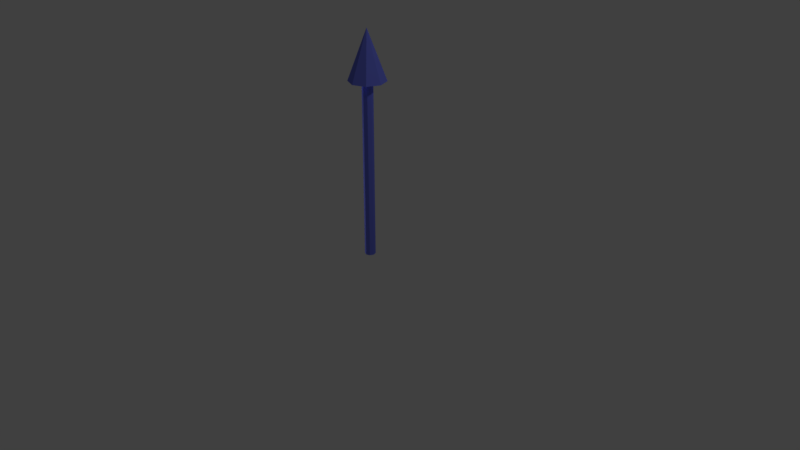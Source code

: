 # Source: rotation-vector.blend  (saved by Blender 2.79.0; exported with 4.5.12 LTS)
import bpy
from mathutils import Matrix  # noqa: F401  (used for matrix-valued properties, if any)

bpy.ops.wm.read_factory_settings(use_empty=True)
scene = bpy.context.scene
scene.name = 'Scene'

# ---- collections
col_collection_1 = bpy.data.collections.new('Collection 1'); scene.collection.children.link(col_collection_1)

# ---- materials (node trees are filled in below, after node groups)
mat_blue = bpy.data.materials.new('blue')
mat_blue.alpha_threshold = 0.0
mat_blue.use_transparent_shadow = False
mat_blue.diffuse_color = (0.1603, 0.1893, 0.8, 1.0)
mat_blue.roughness = 0.5

# ---- material node trees

# ---- world
world_world = bpy.data.worlds.new('World'); scene.world = world_world
world_world.color = (0.05088, 0.05088, 0.05088)
world_world.use_sun_shadow = False
world_world.sun_shadow_jitter_overblur = 0.0
world_world.cycles.sampling_method = 'MANUAL'

# ---- cameras
cam_camera = bpy.data.cameras.new('Camera')
cam_camera.clip_end = 100.0
cam_camera.lens = 35.0
cam_camera.sensor_width = 32.0
cam_camera.sensor_height = 18.0
cam_camera.ortho_scale = 7.314
cam_camera.dof.focus_distance = 0.0
cam_camera.dof.aperture_fstop = 128.0

# ---- lights
light_point = bpy.data.lights.new('Point', 'POINT')
light_point.transmission_factor = 0.0
light_point.energy = 100.0
light_point.shadow_buffer_clip_start = 0.5
light_point.shadow_soft_size = 0.1
light_point.shadow_maximum_resolution = 0.006
light_point.use_absolute_resolution = True
light_lamp = bpy.data.lights.new('Lamp', 'POINT')
light_lamp.transmission_factor = 0.0
light_lamp.cutoff_distance = 30.0
light_lamp.energy = 100.0
light_lamp.shadow_buffer_clip_start = 1.001
light_lamp.shadow_soft_size = 0.1
light_lamp.shadow_maximum_resolution = 0.006
light_lamp.use_absolute_resolution = True

# ---- meshes
me_cylinder = bpy.data.meshes.new('Cylinder')
me_cylinder.from_pydata([(-1.672, 15.82, 0.0005922), (-1.672, 15.82, 370.3), (6.225, 12.55, 0.0005922), (6.225, 12.55, 370.3), (9.496, 4.652, 0.0005922), (9.496, 4.652, 370.3), (6.225, -3.244, 0.0005922), (6.225, -3.244, 370.3), (-1.672, -6.515, 0.0005922), (-1.672, -6.515, 370.3), (-9.568, -3.244, 0.0005922), (-9.568, -3.244, 370.3), (-12.84, 4.652, 0.0005922), (-12.84, 4.652, 370.3), (-9.568, 12.55, 0.0005922), (-9.568, 12.55, 370.3), (25.43, 31.75, 370.3), (-1.672, 42.98, 370.3), (36.65, 4.652, 370.3), (25.43, -22.45, 370.3), (-1.672, -33.67, 370.3), (-28.77, -22.45, 370.3), (-39.99, 4.652, 370.3), (-28.77, 31.75, 370.3), (-1.672, 4.652, 472.3), (-1.672, 4.652, 472.3), (-1.672, 4.652, 472.3), (-1.672, 4.652, 472.3), (-1.672, 4.652, 472.3), (-1.672, 4.652, 472.3), (-1.672, 4.652, 472.3), (-1.672, 4.652, 472.3)], [], [(0, 1, 3, 2), (2, 3, 5, 4), (4, 5, 7, 6), (6, 7, 9, 8), (8, 9, 11, 10), (10, 11, 13, 12), (1, 15, 23, 17), (12, 13, 15, 14), (14, 15, 1, 0), (0, 2, 4, 6, 8, 10, 12, 14), (23, 22, 30, 31), (3, 1, 17, 16), (7, 5, 18, 19), (13, 11, 21, 22), (9, 7, 19, 20), (15, 13, 22, 23), (5, 3, 16, 18), (11, 9, 20, 21), (24, 25, 31, 30, 29, 28, 27, 26), (21, 20, 28, 29), (19, 18, 26, 27), (16, 17, 25, 24), (17, 23, 31, 25), (22, 21, 29, 30), (20, 19, 27, 28), (18, 16, 24, 26)])
me_cylinder.materials.append(mat_blue)
me_cylinder.use_remesh_preserve_volume = False
me_cylinder.use_remesh_preserve_attributes = False
me_cylinder.use_mirror_vertex_groups = False
me_cylinder.update()

# ---- objects
ob_point = bpy.data.objects.new('Point', light_point)
ob_cylinder = bpy.data.objects.new('Cylinder', me_cylinder)
ob_lamp = bpy.data.objects.new('Lamp', light_lamp)
ob_camera = bpy.data.objects.new('Camera', cam_camera)

# ---- transforms, parenting, visibility, modifiers, constraints
ob_point.location = (-1.858, 0.4166, 1.0)
ob_point.lineart.crease_threshold = 0.0
ob_cylinder.location = (0.0, 0.0, 0.0)
ob_cylinder.scale = (0.006174, 0.006174, 0.006174)
ob_cylinder.lineart.crease_threshold = 0.0
ob_lamp.location = (4.076, 1.005, 5.904)
ob_lamp.rotation_euler = (0.6503, 0.05522, 1.866)
ob_lamp.lock_rotations_4d = False
ob_lamp.empty_display_type = 'ARROWS'
ob_lamp.color = (0.0, 0.0, 0.0, 0.0)
ob_lamp.lineart.crease_threshold = 0.0
ob_camera.location = (7.481, -6.508, 5.344)
ob_camera.rotation_euler = (1.109, 0.0, 0.8149)
ob_camera.lock_rotations_4d = False
ob_camera.empty_display_type = 'ARROWS'
ob_camera.color = (0.0, 0.0, 0.0, 0.0)
ob_camera.display_type = 'WIRE'
ob_camera.lineart.crease_threshold = 0.0

# ---- collection membership
col_collection_1.objects.link(ob_point)
col_collection_1.objects.link(ob_cylinder)
col_collection_1.objects.link(ob_lamp)
col_collection_1.objects.link(ob_camera)

# ---- scene / render settings (as saved in the file)
scene.camera = ob_camera
scene.frame_start = 1; scene.frame_end = 250; scene.frame_set(1)
scene.render.engine = 'BLENDER_EEVEE_NEXT'
scene.render.resolution_percentage = 50
scene.render.dither_intensity = 0.0
scene.cycles.use_denoising = False
scene.cycles.samples = 128
scene.cycles.sampling_pattern = 'TABULATED_SOBOL'
scene.cycles.use_adaptive_sampling = False
scene.cycles.use_light_tree = False
scene.cycles.blur_glossy = 0.0
scene.cycles.sample_clamp_indirect = 0.0
scene.view_settings.view_transform = 'Standard'
bpy.context.view_layer.update()
